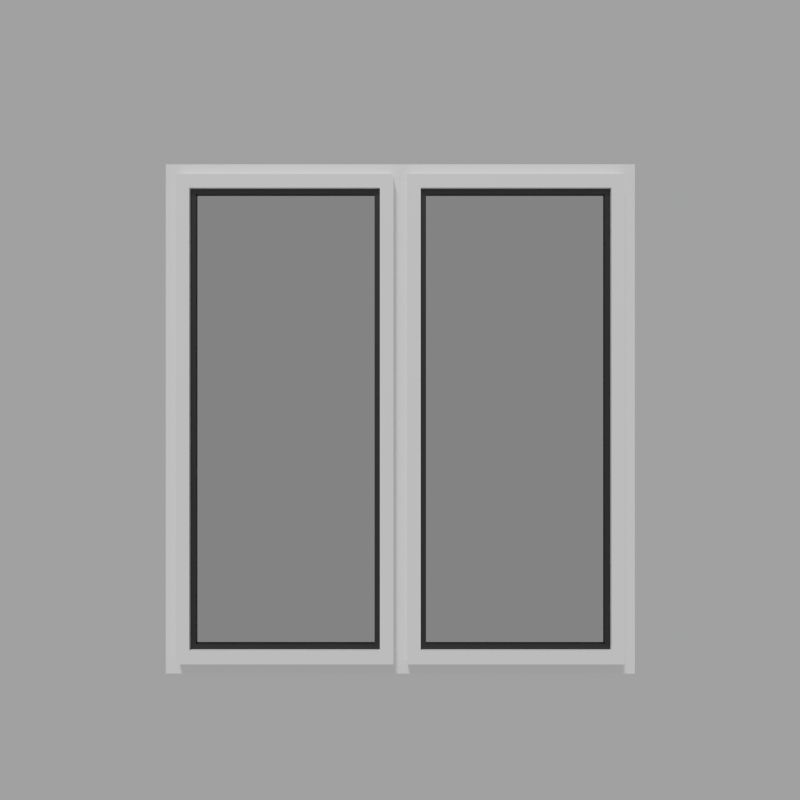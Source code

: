 # Source: Door.blend  (saved by Blender 2.75.0; exported with 4.5.12 LTS)
import bpy
from mathutils import Matrix  # noqa: F401  (used for matrix-valued properties, if any)

bpy.ops.wm.read_factory_settings(use_empty=True)
scene = bpy.context.scene
scene.name = 'Scene'

# ---- collections
col_collection_1 = bpy.data.collections.new('Collection 1'); scene.collection.children.link(col_collection_1)

# ---- materials (node trees are filled in below, after node groups)
mat_pvc = bpy.data.materials.new('PVC')
mat_pvc.alpha_threshold = 0.0
mat_pvc.diffuse_color = (1.0, 1.0, 1.0, 1.0)
mat_pvc.roughness = 0.5
mat_plastic = bpy.data.materials.new('Plastic')
mat_plastic.alpha_threshold = 0.0
mat_plastic.diffuse_color = (0.0, 0.0, 0.0, 1.0)
mat_plastic.roughness = 0.5
mat_glass = bpy.data.materials.new('Glass')
mat_glass.alpha_threshold = 0.0
mat_glass.diffuse_color = (0.333, 0.342, 0.9, 1.0)
mat_glass.roughness = 0.5

# ---- material node trees
mat_pvc.use_nodes = True; mat_pvc.node_tree.nodes.clear()
_N = mat_pvc.node_tree.nodes; _L = mat_pvc.node_tree.links
n0 = _N.new('ShaderNodeOutputMaterial'); n0.name = 'Material Output'; n0.location = (1100, 160)
n1 = _N.new('ShaderNodeBsdfDiffuse'); n1.name = 'Diffuse BSDF'; n1.location = (200, 320)
n1.label = 'Diffuse BSDF'
n1.inputs[0].default_value = (1.0, 1.0, 1.0, 1.0)
n2 = _N.new('ShaderNodeBsdfAnisotropic'); n2.name = 'Glossy_0'; n2.location = (200, 0)
n2.distribution = 'GGX'
n2.inputs[1].default_value = 0.4472
n3 = _N.new('ShaderNodeMixShader'); n3.name = 'Mix_0'; n3.location = (500, 160)
n3.inputs[0].default_value = 0.1
_L.new(n1.outputs[0], n3.inputs[1])
_L.new(n2.outputs[0], n3.inputs[2])
_L.new(n3.outputs[0], n0.inputs[0])
n0.is_active_output = True
mat_plastic.use_nodes = True; mat_plastic.node_tree.nodes.clear()
_N = mat_plastic.node_tree.nodes; _L = mat_plastic.node_tree.links
n0 = _N.new('ShaderNodeOutputMaterial'); n0.name = 'Material Output'; n0.location = (1100, 160)
n1 = _N.new('ShaderNodeBsdfDiffuse'); n1.name = 'Diffuse BSDF'; n1.location = (200, 320)
n1.label = 'Diffuse BSDF'
n1.inputs[0].default_value = (0.0, 0.0, 0.0, 1.0)
n2 = _N.new('ShaderNodeBsdfAnisotropic'); n2.name = 'Glossy_0'; n2.location = (200, 0)
n2.distribution = 'GGX'
n2.inputs[1].default_value = 0.4472
n3 = _N.new('ShaderNodeMixShader'); n3.name = 'Mix_0'; n3.location = (500, 160)
n3.inputs[0].default_value = 0.1
_L.new(n1.outputs[0], n3.inputs[1])
_L.new(n2.outputs[0], n3.inputs[2])
_L.new(n3.outputs[0], n0.inputs[0])
n0.is_active_output = True
mat_glass.use_nodes = True; mat_glass.node_tree.nodes.clear()
_N = mat_glass.node_tree.nodes; _L = mat_glass.node_tree.links
n0 = _N.new('ShaderNodeOutputMaterial'); n0.name = 'Material Output'; n0.location = (920, 290)
n1 = _N.new('ShaderNodeLightPath'); n1.name = 'Light_0'; n1.location = (10, 160)
n2 = _N.new('ShaderNodeBsdfRefraction'); n2.name = 'Refraction_0'; n2.location = (250, 400)
n2.inputs[0].default_value = (0.8, 0.8, 0.8, 1.0)
n2.inputs[2].default_value = 1.0
n3 = _N.new('ShaderNodeBsdfAnisotropic'); n3.name = 'Glossy_0'; n3.location = (250, 100)
n3.distribution = 'GGX'
n3.inputs[1].default_value = 0.0
n4 = _N.new('ShaderNodeBsdfTransparent'); n4.name = 'Transparent_0'; n4.location = (500, 10)
n5 = _N.new('ShaderNodeMixShader'); n5.name = 'Mix_0'; n5.location = (500, 160)
n5.inputs[0].default_value = 0.035
n6 = _N.new('ShaderNodeMixShader'); n6.name = 'Mix_1'; n6.location = (690, 290)
_L.new(n1.outputs[1], n6.inputs[0])
_L.new(n2.outputs[0], n5.inputs[1])
_L.new(n3.outputs[0], n5.inputs[2])
_L.new(n5.outputs[0], n6.inputs[1])
_L.new(n4.outputs[0], n6.inputs[2])
_L.new(n6.outputs[0], n0.inputs[0])
n0.is_active_output = True

# ---- world
world_world = bpy.data.worlds.new('World'); scene.world = world_world
world_world.color = (0.3547, 0.3547, 0.3547)
world_world.use_sun_shadow = False
world_world.sun_shadow_jitter_overblur = 0.0
world_world.cycles.sampling_method = 'MANUAL'
world_world.cycles.sample_map_resolution = 256

# ---- cameras
cam_camera_001 = bpy.data.cameras.new('Camera.001')
cam_camera_001.clip_end = 100.0
cam_camera_001.lens = 26.54
cam_camera_001.sensor_width = 32.0
cam_camera_001.sensor_height = 18.0
cam_camera_001.display_size = 2.0
cam_camera_001.dof.focus_distance = 0.0

# ---- lights
light_sun = bpy.data.lights.new('Sun', 'SUN')
light_sun.transmission_factor = 0.0
light_sun.angle = 0.1993
light_sun.energy = 1.0
light_sun.shadow_buffer_clip_start = 0.5
light_sun.shadow_soft_size = 0.1
light_sun.shadow_cascade_max_distance = 1000.0
light_sun.cycles.use_multiple_importance_sampling = False

# ---- meshes
me_window = bpy.data.meshes.new('Window')
me_window.from_pydata([(-0.875, -0.025, 0.0), (-0.875, 0.025, 0.0), (-0.825, -0.025, 0.05), (-0.825, 0.025, 0.05), (-0.025, -0.025, 0.05), (-0.025, 0.025, 0.05), (0.025, -0.025, 0.05), (0.025, 0.025, 0.05), (0.825, -0.025, 0.05), (0.825, 0.025, 0.05), (0.875, -0.025, 0.0), (0.875, 0.025, 0.0), (-0.875, -0.025, 1.9), (-0.875, 0.025, 1.9), (-0.825, -0.025, 1.85), (-0.825, 0.025, 1.85), (-0.025, -0.025, 1.85), (-0.025, 0.025, 1.85), (0.025, -0.025, 1.85), (0.025, 0.025, 1.85), (0.825, -0.025, 1.85), (0.825, 0.025, 1.85), (0.875, -0.025, 1.9), (0.875, 0.025, 1.9), (-0.825, 0.015, 0.05), (-0.775, 0.015, 0.1), (-0.775, 0.065, 0.1), (-0.825, 0.065, 0.05), (-0.825, 0.015, 1.85), (-0.775, 0.015, 1.8), (-0.775, 0.065, 1.8), (-0.825, 0.065, 1.85), (-0.025, 0.015, 1.85), (-0.075, 0.015, 1.8), (-0.075, 0.065, 1.8), (-0.025, 0.065, 1.85), (-0.025, 0.015, 0.05), (-0.075, 0.015, 0.1), (-0.075, 0.065, 0.1), (-0.025, 0.065, 0.05), (-0.775, 0.03, 0.1), (-0.755, 0.03, 0.12), (-0.755, 0.05, 0.12), (-0.775, 0.05, 0.1), (-0.775, 0.03, 1.8), (-0.755, 0.03, 1.78), (-0.755, 0.05, 1.78), (-0.775, 0.05, 1.8), (-0.075, 0.03, 1.8), (-0.095, 0.03, 1.78), (-0.095, 0.05, 1.78), (-0.075, 0.05, 1.8), (-0.075, 0.03, 0.1), (-0.095, 0.03, 0.12), (-0.095, 0.05, 0.12), (-0.075, 0.05, 0.1), (-0.755, 0.035, 0.12), (-0.755, 0.035, 1.78), (-0.095, 0.035, 1.78), (-0.095, 0.035, 0.12), (-0.755, 0.045, 0.12), (-0.755, 0.045, 1.78), (-0.095, 0.045, 1.78), (-0.095, 0.045, 0.12), (0.025, 0.015, 0.05), (0.075, 0.015, 0.1), (0.075, 0.065, 0.1), (0.025, 0.065, 0.05), (0.025, 0.015, 1.85), (0.075, 0.015, 1.8), (0.075, 0.065, 1.8), (0.025, 0.065, 1.85), (0.825, 0.015, 1.85), (0.775, 0.015, 1.8), (0.775, 0.065, 1.8), (0.825, 0.065, 1.85), (0.825, 0.015, 0.05), (0.775, 0.015, 0.1), (0.775, 0.065, 0.1), (0.825, 0.065, 0.05), (0.075, 0.03, 0.1), (0.095, 0.03, 0.12), (0.095, 0.05, 0.12), (0.075, 0.05, 0.1), (0.075, 0.03, 1.8), (0.095, 0.03, 1.78), (0.095, 0.05, 1.78), (0.075, 0.05, 1.8), (0.775, 0.03, 1.8), (0.755, 0.03, 1.78), (0.755, 0.05, 1.78), (0.775, 0.05, 1.8), (0.775, 0.03, 0.1), (0.755, 0.03, 0.12), (0.755, 0.05, 0.12), (0.775, 0.05, 0.1), (0.095, 0.035, 0.12), (0.095, 0.035, 1.78), (0.755, 0.035, 1.78), (0.755, 0.035, 0.12), (0.095, 0.045, 0.12), (0.095, 0.045, 1.78), (0.755, 0.045, 1.78), (0.755, 0.045, 0.12)], [], [(0, 1, 11, 10), (3, 2, 4, 5), (7, 6, 8, 9), (10, 8, 6, 4, 2, 0), (1, 3, 5, 7, 9, 11), (1, 0, 12, 13), (3, 1, 13, 15), (2, 3, 15, 14), (0, 2, 14, 12), (5, 4, 16, 17), (7, 5, 17, 19), (6, 7, 19, 18), (4, 6, 18, 16), (9, 8, 20, 21), (11, 9, 21, 23), (10, 11, 23, 22), (8, 10, 22, 20), (24, 25, 29, 28), (25, 26, 30, 29), (26, 27, 31, 30), (27, 24, 28, 31), (28, 29, 33, 32), (29, 30, 34, 33), (30, 31, 35, 34), (31, 28, 32, 35), (32, 33, 37, 36), (33, 34, 38, 37), (34, 35, 39, 38), (35, 32, 36, 39), (36, 37, 25, 24), (37, 38, 26, 25), (38, 39, 27, 26), (39, 36, 24, 27), (40, 44, 45, 41), (41, 45, 46, 42), (42, 46, 47, 43), (44, 48, 49, 45), (45, 49, 50, 46), (46, 50, 51, 47), (48, 52, 53, 49), (49, 53, 54, 50), (50, 54, 55, 51), (52, 40, 41, 53), (53, 41, 42, 54), (54, 42, 43, 55), (57, 56, 59, 58), (60, 61, 62, 63), (64, 65, 69, 68), (65, 66, 70, 69), (66, 67, 71, 70), (67, 64, 68, 71), (68, 69, 73, 72), (69, 70, 74, 73), (70, 71, 75, 74), (71, 68, 72, 75), (72, 73, 77, 76), (73, 74, 78, 77), (74, 75, 79, 78), (75, 72, 76, 79), (76, 77, 65, 64), (77, 78, 66, 65), (78, 79, 67, 66), (79, 76, 64, 67), (80, 81, 85, 84), (81, 82, 86, 85), (82, 83, 87, 86), (84, 85, 89, 88), (85, 86, 90, 89), (86, 87, 91, 90), (88, 89, 93, 92), (89, 90, 94, 93), (90, 91, 95, 94), (92, 93, 81, 80), (93, 94, 82, 81), (94, 95, 83, 82), (97, 96, 99, 98), (100, 101, 102, 103), (13, 12, 22, 23), (14, 15, 17, 16), (18, 19, 21, 20), (12, 14, 16, 18, 20, 22), (23, 21, 19, 17, 15, 13)])
me_window.polygons.foreach_set('material_index', [0, 0, 0, 0, 0, 0, 0, 0, 0, 0, 0, 0, 0, 0, 0, 0, 0, 0, 0, 0, 0, 0, 0, 0, 0, 0, 0, 0, 0, 0, 0, 0, 0, 1, 1, 1, 1, 1, 1, 1, 1, 1, 1, 1, 1, 2, 2, 0, 0, 0, 0, 0, 0, 0, 0, 0, 0, 0, 0, 0, 0, 0, 0, 1, 1, 1, 1, 1, 1, 1, 1, 1, 1, 1, 1, 2, 2, 0, 0, 0, 0, 0])
me_window.materials.append(mat_pvc)
me_window.materials.append(mat_plastic)
me_window.materials.append(mat_glass)
me_window.use_remesh_preserve_volume = False
me_window.use_remesh_preserve_attributes = False
me_window.use_mirror_vertex_groups = False
me_window.update()

# ---- objects
ob_window_group = bpy.data.objects.new('Window_Group', None)
ob_window = bpy.data.objects.new('Window', me_window)
ob_sun = bpy.data.objects.new('Sun', light_sun)
ob_camera = bpy.data.objects.new('Camera', cam_camera_001)

# ---- transforms, parenting, visibility, modifiers, constraints
ob_window_group.location = (0.0, 0.0, 0.0)
ob_window_group.empty_image_offset = (0.0, 0.0)
ob_window_group.lineart.crease_threshold = 0.0
ob_window.parent = ob_window_group
ob_window.location = (0.0, 0.0, 0.0)
ob_window.lock_location = (True, True, True)
ob_window.lock_rotation = (True, True, True)
ob_window.lineart.crease_threshold = 0.0
ob_sun.location = (1.324, 22.13, 38.81)
ob_sun.rotation_euler = (-0.5016, 0.3404, 0.2712)
ob_sun.lineart.crease_threshold = 0.0
ob_camera.location = (0.0, 2.5, 1.02)
ob_camera.rotation_euler = (1.571, 0.0, 3.142)
ob_camera.lineart.crease_threshold = 0.0

# ---- collection membership
col_collection_1.objects.link(ob_window_group)
col_collection_1.objects.link(ob_window)
col_collection_1.objects.link(ob_sun)
col_collection_1.objects.link(ob_camera)

# ---- scene / render settings (as saved in the file)
scene.camera = ob_camera
scene.frame_start = 1; scene.frame_end = 250; scene.frame_set(0)
scene.render.engine = 'CYCLES'
scene.render.resolution_x = 1024
scene.render.resolution_y = 1024
scene.render.resolution_percentage = 50
scene.render.dither_intensity = 0.0
scene.cycles.use_denoising = False
scene.cycles.samples = 10
scene.cycles.sampling_pattern = 'TABULATED_SOBOL'
scene.cycles.light_sampling_threshold = 0.0
scene.cycles.use_adaptive_sampling = False
scene.cycles.use_light_tree = False
scene.cycles.blur_glossy = 0.0
scene.cycles.pixel_filter_type = 'GAUSSIAN'
scene.cycles.sample_clamp_indirect = 0.0
scene.view_settings.view_transform = 'Standard'
bpy.context.view_layer.update()

